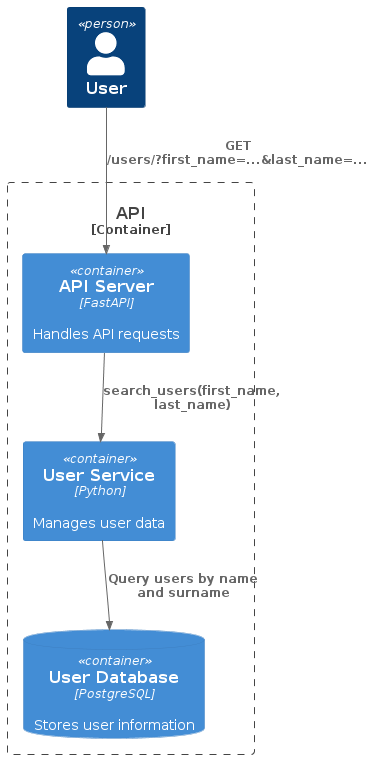

The diagram above was rendered by PlantUML. Its source (embedded in the PNG):
@startuml
!define RECTANGLE_RECTANGLE
!include <C4/C4_Container.puml>

Person(user, "User")
Container_Boundary(api, "API") {
    Container(apiServer, "API Server", "FastAPI", "Handles API requests")
    Container(userService, "User Service", "Python", "Manages user data")
    ContainerDb(userDb, "User Database", "PostgreSQL", "Stores user information")
}

Rel(user, apiServer, "GET /users/?first_name=...&last_name=...")
Rel(apiServer, userService, "search_users(first_name, last_name)")
Rel(userService, userDb, "Query users by name and surname")
@enduml